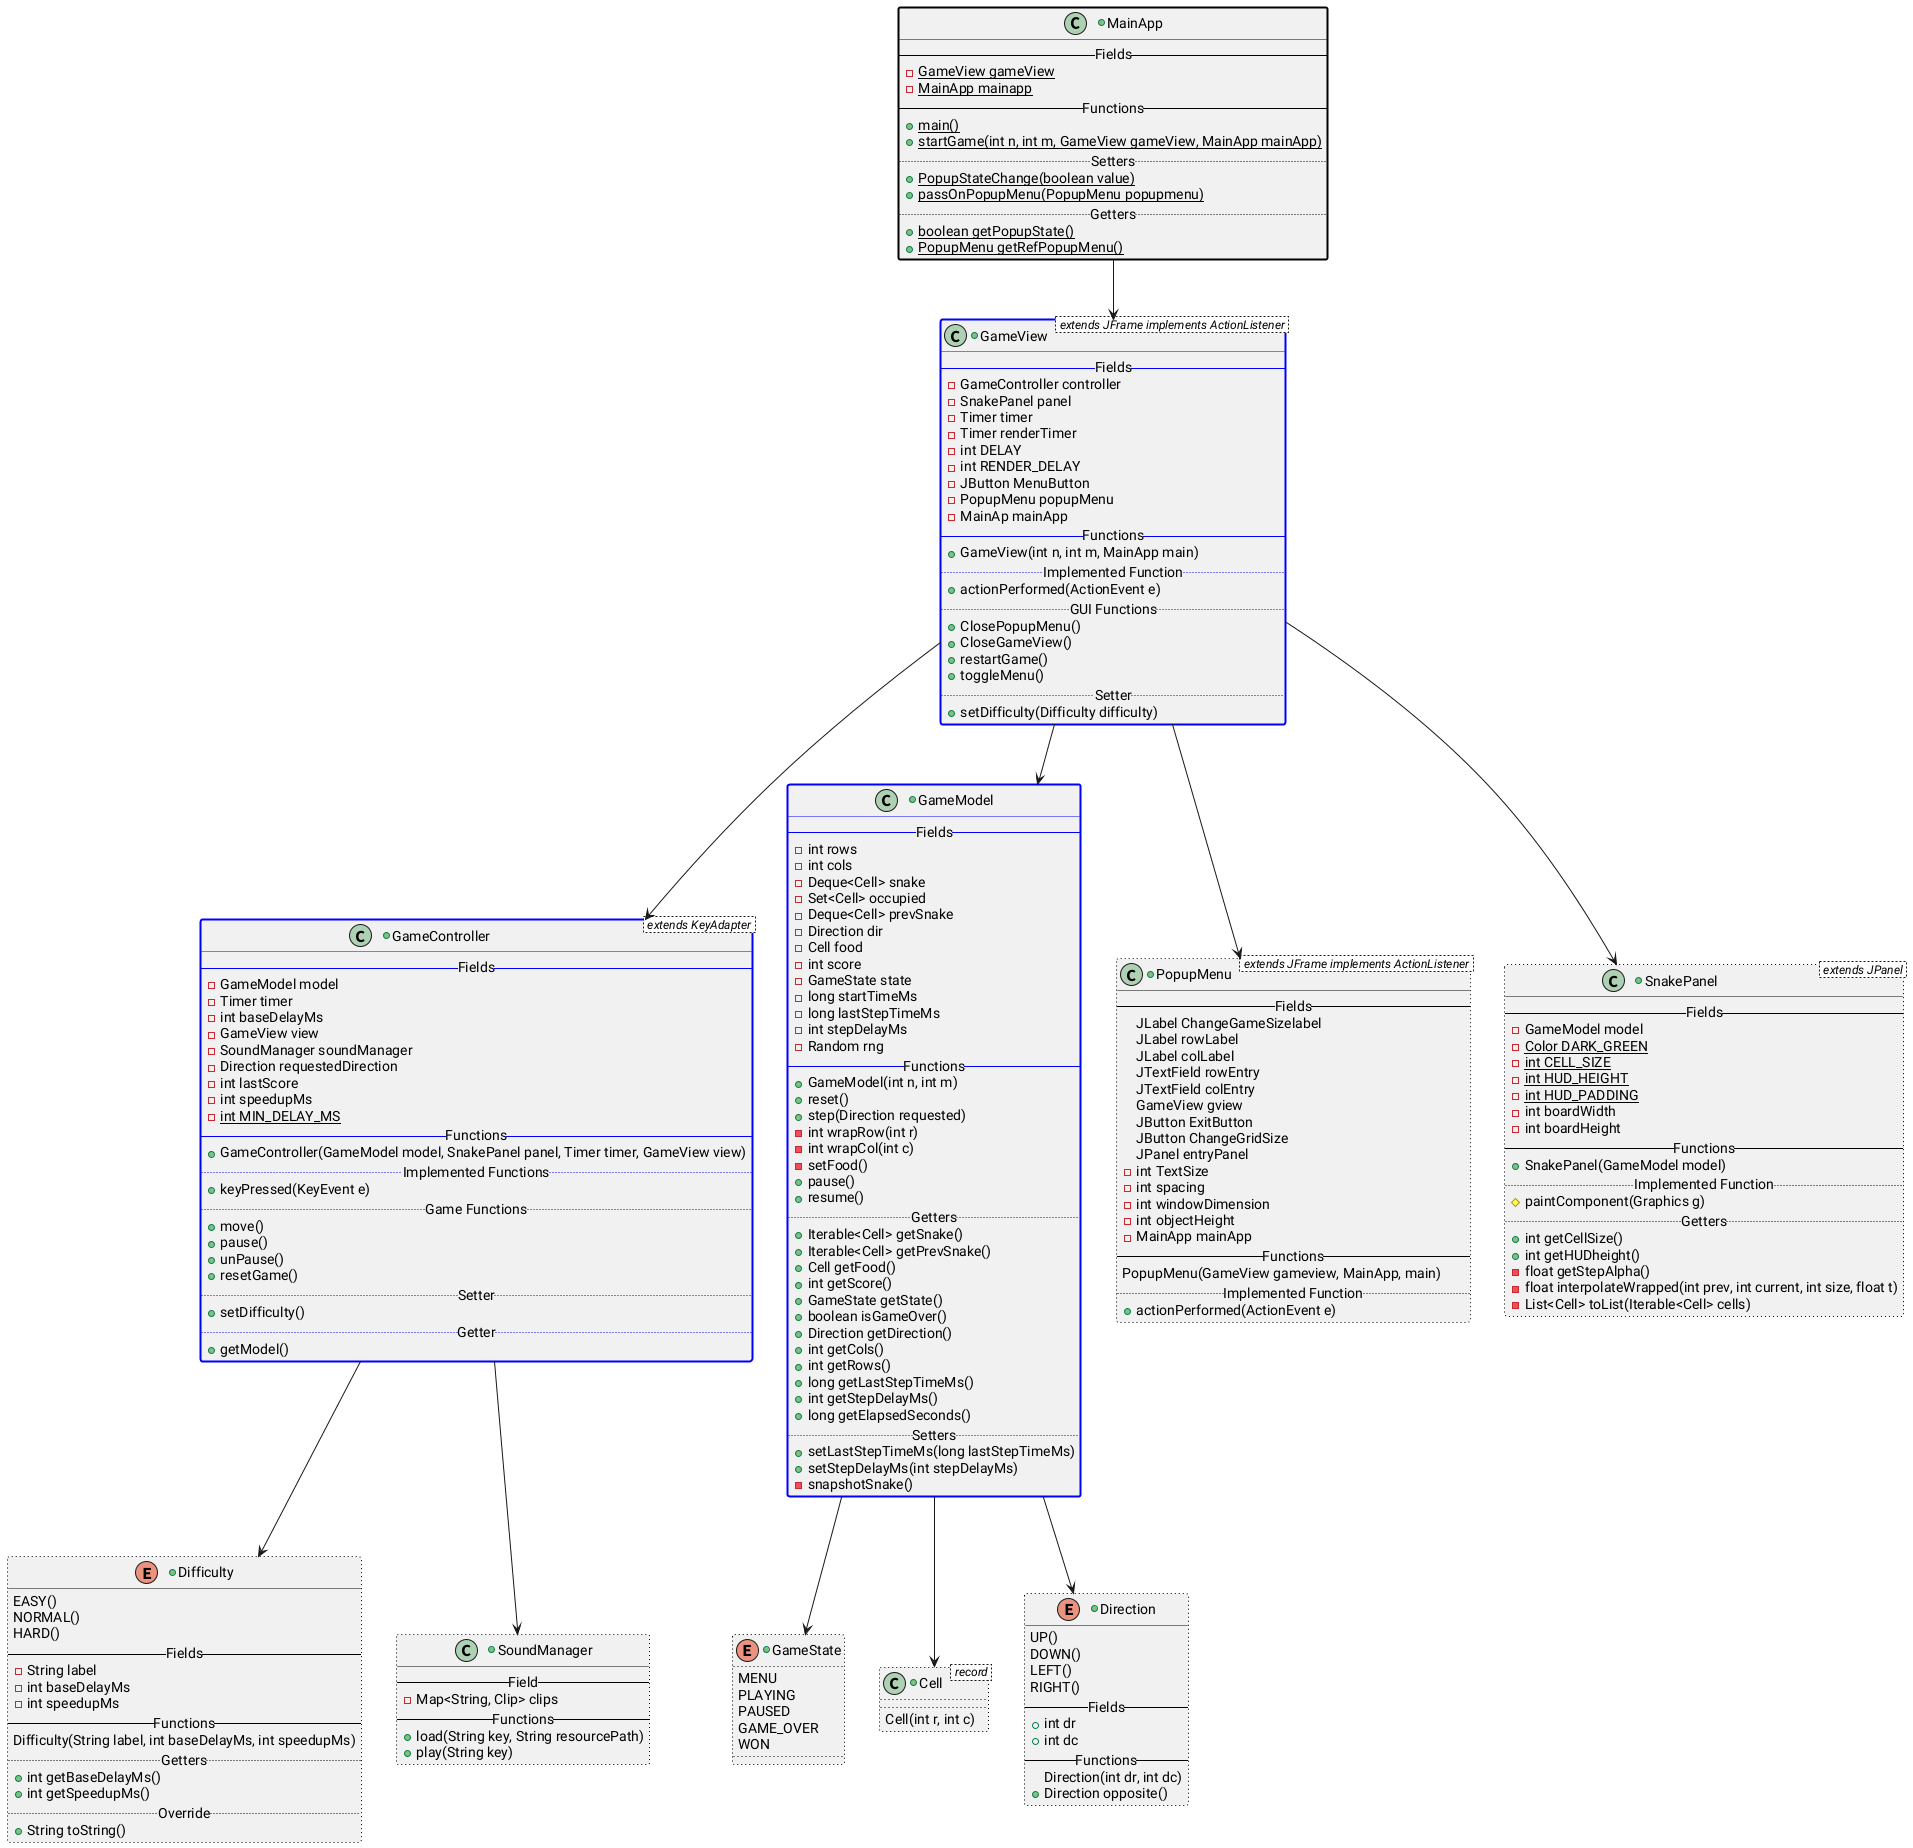

The diagram above was rendered by PlantUML. Its source (embedded in the PNG):
@startuml
MainApp --> GameView
GameView --> GameController
GameView --> GameModel
GameView --> PopupMenu
GameView --> SnakePanel
GameModel --> GameState
GameModel --> Cell
GameController --> Difficulty
GameModel --> Direction
GameController --> SoundManager

+class MainApp ##[bold]black{
    -- Fields --
    -{static}GameView gameView
    -{static}MainApp mainapp 
    -- Functions --
    +{static}main()
    +{static}startGame(int n, int m, GameView gameView, MainApp mainApp)
    .. Setters ..
    +{static}PopupStateChange(boolean value)
    +{static}passOnPopupMenu(PopupMenu popupmenu)
    .. Getters ..
    +{static}boolean getPopupState()
    +{static}PopupMenu getRefPopupMenu()
}

+class GameView < extends JFrame implements ActionListener > ##[bold]blue {
    -- Fields --
    -GameController controller
    -SnakePanel panel
    -Timer timer
    -Timer renderTimer
    -int DELAY
    -int RENDER_DELAY
    -JButton MenuButton
    -PopupMenu popupMenu
    -MainAp mainApp
    -- Functions --
    +GameView(int n, int m, MainApp main)
    ..Implemented Function..
    +actionPerformed(ActionEvent e)
    .. GUI Functions ..
    +ClosePopupMenu()
    +CloseGameView()
    +restartGame()
    +toggleMenu()
    .. Setter ..
    +setDifficulty(Difficulty difficulty)
}

+class GameController < extends KeyAdapter > ##[bold]blue {
    -- Fields --
    -GameModel model
    -Timer timer
    -int baseDelayMs
    -GameView view
    -SoundManager soundManager
    -Direction requestedDirection
    -int lastScore
    -int speedupMs
    -{static} int MIN_DELAY_MS
    -- Functions --
    +GameController(GameModel model, SnakePanel panel, Timer timer, GameView view)
    .. Implemented Functions ..
    +keyPressed(KeyEvent e)
    .. Game Functions ..
    +move()
    +pause()
    +unPause()
    +resetGame()
    .. Setter ..
    +setDifficulty()
    .. Getter ..
    +getModel()
}

+class PopupMenu < extends JFrame implements ActionListener > ##[dotted]black {
    -- Fields --
    JLabel ChangeGameSizelabel
    JLabel rowLabel
    JLabel colLabel
    JTextField rowEntry
    JTextField colEntry
    GameView gview
    JButton ExitButton
    JButton ChangeGridSize
    JPanel entryPanel
    -int TextSize
    -int spacing
    -int windowDimension
    -int objectHeight
    -MainApp mainApp
    -- Functions --
    PopupMenu(GameView gameview, MainApp, main)
    .. Implemented Function ..
    +actionPerformed(ActionEvent e)
}

+class SnakePanel < extends JPanel > ##[dotted]black {
    -- Fields --
    -GameModel model
    -{static} Color DARK_GREEN
    -{static} int CELL_SIZE
    -{static} int HUD_HEIGHT
    -{static} int HUD_PADDING
    -int boardWidth
    -int boardHeight
    -- Functions --
    +SnakePanel(GameModel model)
    .. Implemented Function ..
    #paintComponent(Graphics g)
    .. Getters ..
    +int getCellSize()
    +int getHUDheight()
    -float getStepAlpha()
    -float interpolateWrapped(int prev, int current, int size, float t)
    -List<Cell> toList(Iterable<Cell> cells)
}

+class GameModel ##[bold]blue {
    -- Fields --
    -int rows
    -int cols
    -Deque<Cell> snake
    -Set<Cell> occupied
    -Deque<Cell> prevSnake
    -Direction dir
    -Cell food
    -int score
    -GameState state
    -long startTimeMs
    -long lastStepTimeMs
    -int stepDelayMs
    -Random rng
    -- Functions --
    +GameModel(int n, int m)
    +reset()
    +step(Direction requested)
    -int wrapRow(int r)
    -int wrapCol(int c)
    -setFood()
    +pause()
    +resume()
    .. Getters ..
    +Iterable<Cell> getSnake()
    +Iterable<Cell> getPrevSnake()
    +Cell getFood()
    +int getScore()
    +GameState getState()
    +boolean isGameOver()
    +Direction getDirection()
    +int getCols()
    +int getRows()
    +long getLastStepTimeMs()
    +int getStepDelayMs()
    +long getElapsedSeconds()
    .. Setters ..
    +setLastStepTimeMs(long lastStepTimeMs)
    +setStepDelayMs(int stepDelayMs)
    -snapshotSnake()
}

+enum GameState ##[dotted]black {
    MENU
    PLAYING
    PAUSED
    GAME_OVER
    WON
}

+class Cell < record > ##[dotted]black {
    Cell(int r, int c)
}

+class SoundManager ##[dotted]black {
    -- Field --
    -Map<String, Clip> clips
    -- Functions --
    +load(String key, String resourcePath)
    +play(String key)
}

+enum Difficulty ##[dotted]black {
    EASY()
    NORMAL()
    HARD()
    -- Fields --
    -String label
    -int baseDelayMs
    -int speedupMs
    -- Functions --
    Difficulty(String label, int baseDelayMs, int speedupMs)
    .. Getters ..
    +int getBaseDelayMs()
    +int getSpeedupMs()
    .. Override ..
    +String toString()
}

+enum Direction ##[dotted]black {
    UP()
    DOWN()
    LEFT()
    RIGHT()
    -- Fields --
    +int dr
    +int dc
    -- Functions --
    Direction(int dr, int dc)
    +Direction opposite()
}


@enduml